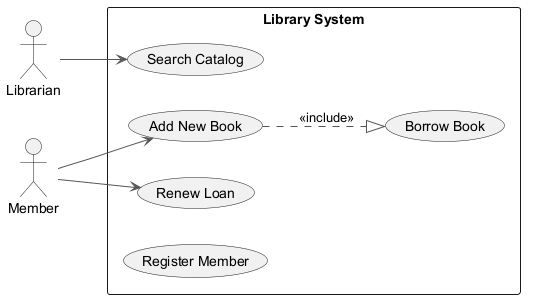

The diagram above was rendered by PlantUML. Its source (embedded in the PNG):
@startuml
skinparam backgroundColor #FFFFFF
skinparam classBackgroundColor #F3E5F5
skinparam classBorderColor #6A1B9A
skinparam ArrowColor #555555
left to right direction
actor "Librarian" as Librarian
actor "Member" as Member
rectangle "Library System" {
  usecase "Add New Book" as UC_AddNewBook
  usecase "Search Catalog" as UC_SearchCatalog
  usecase "Renew Loan" as UC_RenewLoan
  usecase "Register Member" as UC_RegisterMember
  usecase "Borrow Book" as UC_BorrowBook
}
Librarian --> UC_SearchCatalog
Member --> UC_AddNewBook
Member --> UC_RenewLoan
UC_AddNewBook ..|> UC_BorrowBook : <<include>>
@enduml